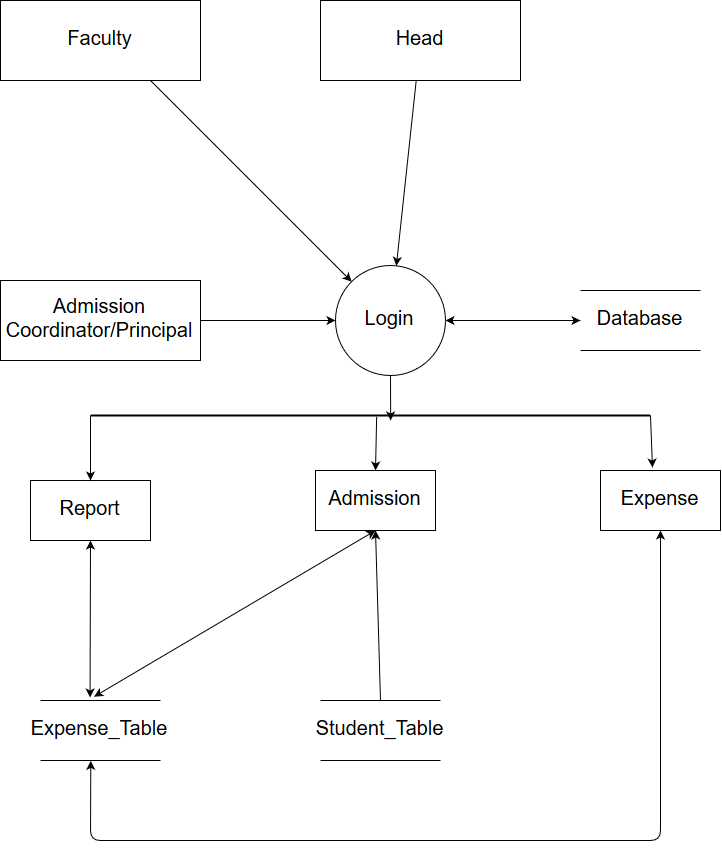

The diagram above was exported from draw.io. Its source (the exported page's mxGraphModel, read from the mxfile embedded in the PNG):
<mxGraphModel dx="2170" dy="1028" grid="1" gridSize="10" guides="1" tooltips="1" connect="1" arrows="1" fold="1" page="1" pageScale="1" pageWidth="850" pageHeight="1400" background="#FFFFFF" math="0" shadow="0">
  <root>
    <mxCell id="0" />
    <mxCell id="1" parent="0" />
    <mxCell id="Z0ptBCGw4WT2IJR06SfU-199" value="Head" style="rounded=0;whiteSpace=wrap;html=1;fontSize=20;" vertex="1" parent="1">
      <mxGeometry x="360" y="80" width="200" height="80" as="geometry" />
    </mxCell>
    <mxCell id="Z0ptBCGw4WT2IJR06SfU-200" value="Faculty" style="rounded=0;whiteSpace=wrap;html=1;fontSize=20;" vertex="1" parent="1">
      <mxGeometry x="40" y="80" width="200" height="80" as="geometry" />
    </mxCell>
    <mxCell id="Z0ptBCGw4WT2IJR06SfU-204" value="Admission Coordinator/Principal" style="rounded=0;whiteSpace=wrap;html=1;fontSize=20;" vertex="1" parent="1">
      <mxGeometry x="40" y="360" width="200" height="80" as="geometry" />
    </mxCell>
    <mxCell id="Z0ptBCGw4WT2IJR06SfU-207" value="Login" style="ellipse;whiteSpace=wrap;html=1;aspect=fixed;fontSize=20;" vertex="1" parent="1">
      <mxGeometry x="375" y="345" width="110" height="110" as="geometry" />
    </mxCell>
    <mxCell id="Z0ptBCGw4WT2IJR06SfU-212" value="Database" style="shape=partialRectangle;whiteSpace=wrap;html=1;left=0;right=0;fillColor=none;fontSize=20;" vertex="1" parent="1">
      <mxGeometry x="620" y="370" width="120" height="60" as="geometry" />
    </mxCell>
    <mxCell id="Z0ptBCGw4WT2IJR06SfU-236" value="" style="endArrow=classic;html=1;fontSize=20;" edge="1" parent="1" source="Z0ptBCGw4WT2IJR06SfU-199" target="Z0ptBCGw4WT2IJR06SfU-207">
      <mxGeometry width="50" height="50" relative="1" as="geometry">
        <mxPoint x="420" y="270" as="sourcePoint" />
        <mxPoint x="464" y="230" as="targetPoint" />
      </mxGeometry>
    </mxCell>
    <mxCell id="Z0ptBCGw4WT2IJR06SfU-245" value="" style="endArrow=classic;html=1;fontSize=20;exitX=1;exitY=0.5;exitDx=0;exitDy=0;" edge="1" parent="1" source="Z0ptBCGw4WT2IJR06SfU-204" target="Z0ptBCGw4WT2IJR06SfU-207">
      <mxGeometry width="50" height="50" relative="1" as="geometry">
        <mxPoint x="240" y="430" as="sourcePoint" />
        <mxPoint x="310" y="380" as="targetPoint" />
      </mxGeometry>
    </mxCell>
    <mxCell id="Z0ptBCGw4WT2IJR06SfU-246" value="" style="endArrow=classic;html=1;fontSize=20;exitX=0.75;exitY=1;exitDx=0;exitDy=0;" edge="1" parent="1" source="Z0ptBCGw4WT2IJR06SfU-200" target="Z0ptBCGw4WT2IJR06SfU-207">
      <mxGeometry width="50" height="50" relative="1" as="geometry">
        <mxPoint x="180" y="270" as="sourcePoint" />
        <mxPoint x="230" y="220" as="targetPoint" />
      </mxGeometry>
    </mxCell>
    <mxCell id="Z0ptBCGw4WT2IJR06SfU-247" value="" style="endArrow=classic;startArrow=classic;html=1;fontSize=20;entryX=0;entryY=0.5;entryDx=0;entryDy=0;" edge="1" parent="1" source="Z0ptBCGw4WT2IJR06SfU-207" target="Z0ptBCGw4WT2IJR06SfU-212">
      <mxGeometry width="50" height="50" relative="1" as="geometry">
        <mxPoint x="510" y="430" as="sourcePoint" />
        <mxPoint x="560" y="380" as="targetPoint" />
      </mxGeometry>
    </mxCell>
    <mxCell id="Z0ptBCGw4WT2IJR06SfU-248" value="Report" style="rounded=0;whiteSpace=wrap;html=1;fontSize=20;" vertex="1" parent="1">
      <mxGeometry x="70" y="560" width="120" height="60" as="geometry" />
    </mxCell>
    <mxCell id="Z0ptBCGw4WT2IJR06SfU-249" value="Admission" style="rounded=0;whiteSpace=wrap;html=1;fontSize=20;" vertex="1" parent="1">
      <mxGeometry x="355" y="550" width="120" height="60" as="geometry" />
    </mxCell>
    <mxCell id="Z0ptBCGw4WT2IJR06SfU-250" value="Expense" style="rounded=0;whiteSpace=wrap;html=1;fontSize=20;" vertex="1" parent="1">
      <mxGeometry x="640" y="550" width="120" height="60" as="geometry" />
    </mxCell>
    <mxCell id="Z0ptBCGw4WT2IJR06SfU-251" value="&lt;div&gt;Expense_Table&lt;/div&gt;" style="shape=partialRectangle;whiteSpace=wrap;html=1;left=0;right=0;fillColor=none;fontSize=20;" vertex="1" parent="1">
      <mxGeometry x="80" y="780" width="120" height="60" as="geometry" />
    </mxCell>
    <mxCell id="Z0ptBCGw4WT2IJR06SfU-252" value="&lt;div&gt;Student_Table&lt;/div&gt;" style="shape=partialRectangle;whiteSpace=wrap;html=1;left=0;right=0;fillColor=none;fontSize=20;" vertex="1" parent="1">
      <mxGeometry x="360" y="780" width="120" height="60" as="geometry" />
    </mxCell>
    <mxCell id="Z0ptBCGw4WT2IJR06SfU-254" value="" style="line;strokeWidth=2;html=1;fontSize=20;" vertex="1" parent="1">
      <mxGeometry x="130" y="490" width="560" height="10" as="geometry" />
    </mxCell>
    <mxCell id="Z0ptBCGw4WT2IJR06SfU-260" value="" style="endArrow=classic;html=1;fontSize=20;entryX=0.5;entryY=0;entryDx=0;entryDy=0;exitX=0;exitY=0.5;exitDx=0;exitDy=0;exitPerimeter=0;" edge="1" parent="1" source="Z0ptBCGw4WT2IJR06SfU-254" target="Z0ptBCGw4WT2IJR06SfU-248">
      <mxGeometry width="50" height="50" relative="1" as="geometry">
        <mxPoint x="80" y="560" as="sourcePoint" />
        <mxPoint x="130" y="510" as="targetPoint" />
      </mxGeometry>
    </mxCell>
    <mxCell id="Z0ptBCGw4WT2IJR06SfU-261" value="" style="endArrow=classic;html=1;fontSize=20;entryX=0.5;entryY=0;entryDx=0;entryDy=0;exitX=0.511;exitY=0.617;exitDx=0;exitDy=0;exitPerimeter=0;" edge="1" parent="1" source="Z0ptBCGw4WT2IJR06SfU-254" target="Z0ptBCGw4WT2IJR06SfU-249">
      <mxGeometry width="50" height="50" relative="1" as="geometry">
        <mxPoint x="400" y="560" as="sourcePoint" />
        <mxPoint x="450" y="510" as="targetPoint" />
      </mxGeometry>
    </mxCell>
    <mxCell id="Z0ptBCGw4WT2IJR06SfU-262" value="" style="endArrow=classic;html=1;fontSize=20;exitX=1;exitY=0.5;exitDx=0;exitDy=0;exitPerimeter=0;entryX=0.433;entryY=-0.05;entryDx=0;entryDy=0;entryPerimeter=0;" edge="1" parent="1" source="Z0ptBCGw4WT2IJR06SfU-254" target="Z0ptBCGw4WT2IJR06SfU-250">
      <mxGeometry width="50" height="50" relative="1" as="geometry">
        <mxPoint x="730" y="540" as="sourcePoint" />
        <mxPoint x="780" y="490" as="targetPoint" />
      </mxGeometry>
    </mxCell>
    <mxCell id="Z0ptBCGw4WT2IJR06SfU-263" value="" style="endArrow=classic;html=1;fontSize=20;exitX=0.5;exitY=1;exitDx=0;exitDy=0;entryX=0.536;entryY=1;entryDx=0;entryDy=0;entryPerimeter=0;" edge="1" parent="1" source="Z0ptBCGw4WT2IJR06SfU-207" target="Z0ptBCGw4WT2IJR06SfU-254">
      <mxGeometry width="50" height="50" relative="1" as="geometry">
        <mxPoint x="280" y="480" as="sourcePoint" />
        <mxPoint x="330" y="430" as="targetPoint" />
      </mxGeometry>
    </mxCell>
    <mxCell id="Z0ptBCGw4WT2IJR06SfU-264" value="" style="endArrow=classic;startArrow=classic;html=1;fontSize=20;entryX=0.5;entryY=1;entryDx=0;entryDy=0;exitX=0.413;exitY=-0.05;exitDx=0;exitDy=0;exitPerimeter=0;" edge="1" parent="1" source="Z0ptBCGw4WT2IJR06SfU-251" target="Z0ptBCGw4WT2IJR06SfU-248">
      <mxGeometry width="50" height="50" relative="1" as="geometry">
        <mxPoint x="100" y="730" as="sourcePoint" />
        <mxPoint x="150" y="680" as="targetPoint" />
      </mxGeometry>
    </mxCell>
    <mxCell id="Z0ptBCGw4WT2IJR06SfU-266" value="" style="endArrow=classic;startArrow=classic;html=1;fontSize=20;exitX=0.447;exitY=-0.064;exitDx=0;exitDy=0;exitPerimeter=0;entryX=0.5;entryY=1;entryDx=0;entryDy=0;" edge="1" parent="1" source="Z0ptBCGw4WT2IJR06SfU-251" target="Z0ptBCGw4WT2IJR06SfU-249">
      <mxGeometry width="50" height="50" relative="1" as="geometry">
        <mxPoint x="200" y="730" as="sourcePoint" />
        <mxPoint x="250" y="680" as="targetPoint" />
      </mxGeometry>
    </mxCell>
    <mxCell id="Z0ptBCGw4WT2IJR06SfU-267" value="" style="endArrow=classic;html=1;fontSize=20;entryX=0.5;entryY=1;entryDx=0;entryDy=0;exitX=0.5;exitY=0;exitDx=0;exitDy=0;" edge="1" parent="1" source="Z0ptBCGw4WT2IJR06SfU-252" target="Z0ptBCGw4WT2IJR06SfU-249">
      <mxGeometry width="50" height="50" relative="1" as="geometry">
        <mxPoint x="390" y="750" as="sourcePoint" />
        <mxPoint x="440" y="700" as="targetPoint" />
      </mxGeometry>
    </mxCell>
    <mxCell id="Z0ptBCGw4WT2IJR06SfU-268" value="" style="endArrow=classic;startArrow=classic;html=1;fontSize=20;exitX=0.419;exitY=1.006;exitDx=0;exitDy=0;exitPerimeter=0;entryX=0.5;entryY=1;entryDx=0;entryDy=0;" edge="1" parent="1" source="Z0ptBCGw4WT2IJR06SfU-251" target="Z0ptBCGw4WT2IJR06SfU-250">
      <mxGeometry width="50" height="50" relative="1" as="geometry">
        <mxPoint x="310" y="930" as="sourcePoint" />
        <mxPoint x="720" y="800" as="targetPoint" />
        <Array as="points">
          <mxPoint x="130" y="920" />
          <mxPoint x="700" y="920" />
        </Array>
      </mxGeometry>
    </mxCell>
  </root>
</mxGraphModel>